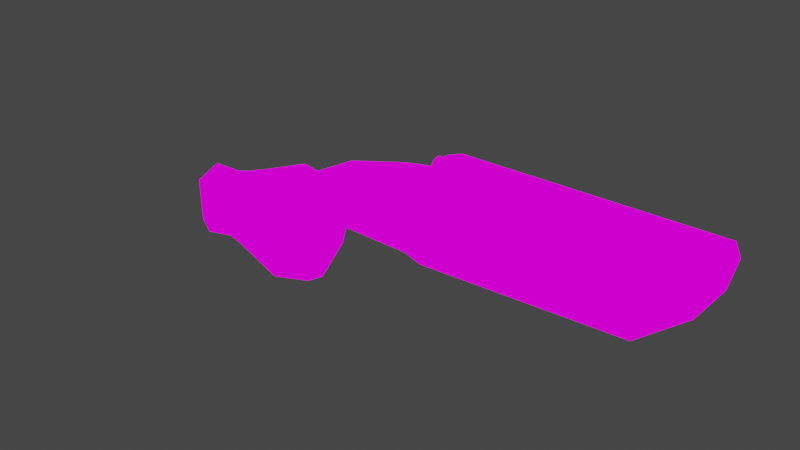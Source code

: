# Source: v_shot2.blend  (saved by Blender 2.82.7; exported with 4.5.12 LTS)
import bpy
from mathutils import Matrix  # noqa: F401  (used for matrix-valued properties, if any)

bpy.ops.wm.read_factory_settings(use_empty=True)
scene = bpy.context.scene
scene.name = 'Scene'

# ---- collections
col_collection = bpy.data.collections.new('Collection'); scene.collection.children.link(col_collection)

# ---- images (referenced by path relative to the original .blend; pixels are not part of the script)
import os
ASSET_DIR = os.environ.get("B2B_ASSET_DIR", "")  # directory of the original .blend (textures are referenced by path, not embedded)
HERE = os.path.dirname(os.path.abspath(__file__))  # packed textures are extracted next to this script under _unpacked/

def load_image(name, relpath, width, height, colorspace="sRGB"):
    """Load a texture the original file referenced (path relative to the .blend, or extracted next to this script)."""
    p = next((c for c in (os.path.join(HERE, relpath), os.path.join(ASSET_DIR, relpath)) if relpath and os.path.exists(c)), "")
    if p:
        img = bpy.data.images.load(p, check_existing=True)
        img.name = name
    else:  # same state as the original file: an image datablock whose file is absent (Cycles renders it pink)
        img = bpy.data.images.new(name, width, height)
        img.source = "FILE"
        img.filepath = "//" + (relpath or name)
    img.colorspace_settings.name = colorspace
    return img
img_f__stuf_quakespasm_openvr_models_hand_0 = load_image('F:\\stuf\\Quakespasm-OpenVR\\models\\hand_0', 'textures/hand_0.png', 1024, 1024, 'sRGB')

# ---- materials (node trees are filled in below, after node groups)
mat_f__stuf_quakespasm_openvr_models_hand = bpy.data.materials.new('F:\\stuf\\Quakespasm-OpenVR\\models\\hand')
mat_f__stuf_quakespasm_openvr_models_hand.use_transparent_shadow = False
mat_f__stuf_quakespasm_openvr_models_hand.diffuse_color = (1.0, 1.0, 1.0, 1.0)
mat_f__stuf_quakespasm_openvr_models_hand.roughness = 1.0
mat_f__stuf_quakespasm_openvr_models_hand.specular_intensity = 0.0
mat_f__stuf_quakespasm_openvr_models_hand.metallic = 1.0

# ---- material node trees
mat_f__stuf_quakespasm_openvr_models_hand.use_nodes = True; mat_f__stuf_quakespasm_openvr_models_hand.node_tree.nodes.clear()
_N = mat_f__stuf_quakespasm_openvr_models_hand.node_tree.nodes; _L = mat_f__stuf_quakespasm_openvr_models_hand.node_tree.links
n0 = _N.new('ShaderNodeOutputMaterial'); n0.name = 'Material Output'; n0.location = (200, 0)
n1 = _N.new('ShaderNodeEmission'); n1.name = 'Emission'; n1.location = (0, 0)
n2 = _N.new('ShaderNodeTexImage'); n2.name = 'Image Texture'; n2.location = (-300, 0)
n2.image = img_f__stuf_quakespasm_openvr_models_hand_0
n2.interpolation = 'Closest'
_L.new(n2.outputs[0], n1.inputs[0])
_L.new(n1.outputs[0], n0.inputs[0])
n0.is_active_output = True

# ---- world
world_world = bpy.data.worlds.new('World'); scene.world = world_world
world_world.use_nodes = True; world_world.node_tree.nodes.clear()
_N = world_world.node_tree.nodes; _L = world_world.node_tree.links
n0 = _N.new('ShaderNodeOutputWorld'); n0.name = 'World Output'; n0.location = (300, 300)
n1 = _N.new('ShaderNodeBackground'); n1.name = 'Background'; n1.location = (10, 300)
n1.inputs[0].default_value = (0.05088, 0.05088, 0.05088, 1.0)
_L.new(n1.outputs[0], n0.inputs[0])
n0.is_active_output = True
world_world.color = (0.05088, 0.05088, 0.05088)
world_world.use_sun_shadow = False
world_world.sun_shadow_jitter_overblur = 0.0

# ---- meshes
me_f__stuf_noesis_v_shot2 = bpy.data.meshes.new('F:\\stuf\\noesis\\v_shot2')
me_f__stuf_noesis_v_shot2.from_pydata([(1.385, 2.379, 1.509), (2.585, 1.668, 2.704), (1.625, 1.545, 2.545), (2.585, 0.5862, 2.704), (1.625, 0.679, 2.545), (18.1, 1.668, 0.6247), (18.1, 0.5862, 0.6247), (17.86, 2.719, -0.7296), (2.345, 1.668, 0.07549), (17.62, 1.668, -2.004), (2.345, 2.719, 1.35), (0.665, 1.112, 1.589), (1.385, 1.514, 0.5535), (2.345, 3.121, 1.35), (-4.376, 1.432, 1.031), (1.4, 1.384, -2.489), (-0.05519, 1.885, 1.589), (2.105, 3.121, -1.279), (15.22, 3.121, -3.04), (-4.136, -0.001163, 1.908), (-10.75, 1.065, -4.937), (-12.27, 0.1, -2.799), (15.46, 3.121, -0.4109), (2.585, -1.671, 2.704), (1.625, -1.547, 2.545), (2.585, -0.5886, 2.704), (1.625, -0.6813, 2.545), (18.1, -1.671, 0.6247), (18.1, -0.5886, 0.6247), (17.86, -2.722, -0.7296), (2.345, -1.671, 0.07549), (2.345, -2.722, 1.35), (17.62, -1.671, -2.004), (0.665, -1.114, 1.589), (1.385, -2.382, 1.509), (1.385, -1.516, 0.5535), (2.105, -3.124, -1.279), (-4.376, -1.432, 1.031), (-0.05519, -1.887, 1.589), (1.4, -1.386, -2.489), (15.46, -3.124, -0.4109), (15.22, -3.124, -3.04), (-10.75, -0.8648, -4.937), (1.385, -0.001163, 1.748), (2.345, -3.124, 1.35), (2.345, -1.887, 1.35), (2.585, -0.001163, 1.987), (17.86, -0.001163, -0.09227), (2.345, 1.885, 1.35), (-0.05519, -0.001163, 2.386), (-12.15, 1.955, -3.768), (-12.15, -1.755, -3.768), (1.865, 1.854, -2.553), (1.865, -1.856, -2.553), (1.4, -0.001163, -2.489), (-6.359, 1.276, -1.335), (-6.359, -1.28, -1.335), (-11.75, 0.1, -4.586), (1.865, -0.001163, -2.553), (-6.223, 2.15, -0.3162), (-6.223, -2.155, -0.3162), (17.28, -0.5886, 0.7341), (17.28, 0.5862, 0.7341), (17.64, 0.1293, 0.6858), (17.64, -0.1317, 0.6858), (17.74, 0.1293, 0.673), (17.74, -0.1317, 0.673), (17.46, 0.2766, -0.268), (17.46, -0.279, -0.268), (17.66, -0.279, -0.2952), (17.66, 0.2766, -0.2952), (2.263, -0.003545, 3.078), (2.146, -0.003545, 2.984), (2.24, -0.003545, 2.867), (2.357, -0.003545, 2.961), (2.255, 0.2617, 3.008), (2.14, 0.2086, 2.928), (2.235, 0.1556, 2.825), (2.35, 0.2086, 2.905), (2.234, 0.4558, 2.815), (2.123, 0.3639, 2.773), (2.223, 0.2721, 2.709), (2.334, 0.3639, 2.75), (2.205, 0.5269, 2.551), (2.1, 0.4208, 2.562), (2.205, 0.3147, 2.551), (2.311, 0.4208, 2.54), (2.177, 0.4558, 2.287), (2.077, 0.3639, 2.352), (2.188, 0.2721, 2.393), (2.288, 0.3639, 2.329), (2.156, 0.2617, 2.094), (2.06, 0.2086, 2.197), (2.176, 0.1556, 2.277), (2.271, 0.2086, 2.174), (2.148, -0.003545, 2.024), (2.054, -0.003545, 2.141), (2.171, -0.003545, 2.235), (2.265, -0.003545, 2.118), (2.156, -0.2687, 2.094), (2.06, -0.2157, 2.197), (2.176, -0.1627, 2.277), (2.271, -0.2157, 2.174), (2.177, -0.4629, 2.287), (2.077, -0.371, 2.352), (2.188, -0.2792, 2.393), (2.288, -0.371, 2.329), (2.205, -0.534, 2.551), (2.1, -0.4279, 2.562), (2.205, -0.3218, 2.551), (2.311, -0.4279, 2.54), (2.234, -0.4629, 2.815), (2.123, -0.371, 2.773), (2.223, -0.2792, 2.709), (2.334, -0.371, 2.75), (2.255, -0.2687, 3.008), (2.14, -0.2157, 2.928), (2.235, -0.1627, 2.825), (2.35, -0.2157, 2.905), (-9.037, 0.2219, -0.04083), (-8.577, 1.192, -0.3416), (-8.797, 0.6837, -0.259), (-8.224, 1.492, -0.575), (-7.674, 2.254, -0.7815), (-9.503, 1.353, 0.4998), (-7.784, -2.433, -0.7402), (-7.614, -2.895, -2.914), (-11.48, -2.733, -1.359), (-9.649, 1.653, -5.748), (-10.93, 1.515, -5.231), (-10.12, -0.1706, -6.083), (-11.79, 1.238, -3.044), (-11.29, 2.0, -2.234), (-12.65, 1.353, -1.733), (-8.223, 2.485, -3.151), (-6.524, 0.776, -3.963), (-7.019, 1.861, -2.782), (-7.493, 1.723, -1.151), (-8.345, 2.946, -1.196), (-8.248, -0.8864, -6.202), (-9.212, -2.664, -5.355), (-10.16, 2.208, -0.3682), (-10.43, 1.492, -2.429), (-9.761, 2.161, -1.139), (-10.12, -0.1706, -6.083), (-12.89, -1.094, -4.649), (-9.037, 0.2219, -0.04083), (-7.67, -0.3322, -0.4634), (-8.102, -1.187, 0.04602), (-8.261, -0.3091, -0.2779), (-8.79, 0.2219, -0.2068), (-6.53, -0.6324, -3.724), (-6.524, 0.776, -3.963), (-11.54, -2.087, -0.04995), (-11.16, -0.4246, 0.4833), (-5.956, 1.099, -2.022), (-5.924, -0.1475, -1.787), (-7.011, 0.753, -1.003), (-12.42, -2.826, -3.171), (-14.4, -2.941, -3.278), (-13.46, -2.549, -0.5888), (-14.36, -1.348, -4.185), (-15.84, -0.8633, -3.747), (-15.85, -2.133, -2.949), (-13.5, -1.325, -4.594), (-13.49, 0.5682, -3.958), (-13.86, 0.1065, -3.615), (-12.45, -0.8633, 0.3378), (-13.7, -0.9556, 0.2133), (-15.37, -0.6555, 0.3585), (-15.49, -2.179, -0.2625), (-12.89, -1.094, -4.649), (-11.52, 0.3835, -4.514), (-8.28, 0.3604, -6.436), (-5.956, 1.099, -2.022), (-13.5, -1.325, -4.594), (-13.42, 0.245, -0.62), (-12.94, 0.753, -2.464), (-12.45, -0.8633, 0.3378), (-13.7, -0.9556, 0.2133), (-15.37, -0.6555, 0.3585), (-15.37, 0.6144, -0.4654), (-14.36, -1.348, -4.185), (-15.84, -0.8633, -3.747), (-15.64, 0.3143, -3.11), (-12.13, 1.376, -0.4745), (-10.03, 2.462, -2.563), (-6.637, -1.787, -1.08), (-7.282, 0.1065, -0.728), (-7.224, 0.4066, -0.8685), (-11.16, -0.4246, 0.4833), (-8.855, 2.531, -1.552), (-8.28, 0.3604, -6.436), (-7.011, 0.753, -1.003), (-7.706, 1.399, -1.016), (-7.279, 0.776, -0.9939), (-8.834, 0.4528, -0.2539), (-15.85, -2.133, -2.949), (-15.66, -1.233, -1.781), (-15.49, -2.179, -0.2625), (-15.37, -0.6555, 0.3585), (-15.37, 0.6144, -0.4654), (-15.64, 0.3143, -3.11), (-15.84, -0.8633, -3.747), (-8.88, 0.8222, -0.593), (-8.729, 1.169, -0.6133), (-8.79, 0.2219, -0.2068), (-8.729, 0.245, -0.6133), (-8.853, 0.5913, -0.6763), (-7.953, 1.515, -0.8503), (-8.413, -0.3322, -0.5496), (-8.729, 0.245, -0.6133), (-8.142, 1.515, -1.117), (-8.077, 1.238, -1.205), (-7.279, 0.776, -0.9939), (-7.689, 0.6837, -1.178), (-8.523, 1.284, -0.8003), (-7.867, -0.263, -0.7822), (-7.489, 0.3374, -1.125), (-7.689, 0.6837, -1.178), (1.4, -0.6938, -2.489), (-6.359, -0.002035, -1.335), (1.4, 0.6914, -2.489), (-2.359, 1.33, -1.014), (-2.359, -1.333, -1.014), (-2.058, 2.002, -0.5369), (-2.058, -2.005, -0.5369), (-8.847, 0.04943, 0.1889), (-8.744, 1.693, -0.748), (-8.744, -1.593, -0.748), (-9.37, 2.053, -1.704), (-8.554, 1.17, -2.789), (-9.37, -1.955, -1.704), (-8.554, -1.072, -2.789)], [], [(12, 0, 10, 8), (24, 23, 25, 26), (2, 0, 11), (40, 44, 36, 41), (46, 25, 61, 28, 47), (0, 12, 11), (35, 30, 31, 34), (36, 44, 45, 53), (11, 4, 2), (228, 230, 50), (2, 4, 3, 1), (27, 28, 61, 25, 23), (51, 21, 50, 57), (4, 11, 43), (29, 31, 44, 40), (1, 10, 0, 2), (5, 1, 3, 62, 6), (34, 24, 33), (10, 7, 22, 13), (22, 40, 41, 18), (35, 34, 33), (17, 52, 48, 13), (16, 49, 46, 48), (26, 33, 24), (1, 5, 7, 10), (22, 18, 17, 13), (228, 227, 19, 14), (33, 26, 43), (19, 37, 38, 49), (229, 37, 19, 227), (46, 47, 6, 62, 3), (43, 46, 3, 4), (232, 229, 51), (38, 45, 46, 49), (43, 26, 25, 46), (23, 24, 34, 31), (14, 19, 49, 16), (23, 31, 29, 27), (53, 41, 36), (18, 52, 17), (52, 18, 41, 53, 58), (28, 27, 29, 32, 47), (6, 47, 9, 7, 5), (41, 18, 9, 32), (29, 40, 41, 32), (22, 7, 9, 18), (32, 9, 47), (20, 42, 51, 57, 50), (39, 220, 54, 222, 15, 52, 58, 53), (231, 20, 50, 230), (226, 224, 39, 53), (42, 20, 231, 55, 221, 56, 233), (55, 223, 15, 222, 54, 220, 39, 224, 56, 221), (63, 65, 66, 64), (67, 68, 69, 70), (64, 68, 67, 63), (66, 69, 68, 64), (65, 70, 69, 66), (63, 67, 70, 65), (71, 75, 76, 72), (72, 76, 77, 73), (73, 77, 78, 74), (74, 78, 75, 71), (75, 79, 80, 76), (76, 80, 81, 77), (77, 81, 82, 78), (78, 82, 79, 75), (79, 83, 84, 80), (80, 84, 85, 81), (81, 85, 86, 82), (82, 86, 83, 79), (83, 87, 88, 84), (84, 88, 89, 85), (85, 89, 90, 86), (86, 90, 87, 83), (87, 91, 92, 88), (88, 92, 93, 89), (89, 93, 94, 90), (90, 94, 91, 87), (91, 95, 96, 92), (92, 96, 97, 93), (93, 97, 98, 94), (94, 98, 95, 91), (95, 99, 100, 96), (96, 100, 101, 97), (97, 101, 102, 98), (98, 102, 99, 95), (99, 103, 104, 100), (100, 104, 105, 101), (101, 105, 106, 102), (102, 106, 103, 99), (103, 107, 108, 104), (104, 108, 109, 105), (105, 109, 110, 106), (106, 110, 107, 103), (107, 111, 112, 108), (108, 112, 113, 109), (109, 113, 114, 110), (110, 114, 111, 107), (111, 115, 116, 112), (112, 116, 117, 113), (113, 117, 118, 114), (114, 118, 115, 111), (115, 71, 72, 116), (116, 72, 73, 117), (117, 73, 74, 118), (118, 74, 71, 115), (119, 121, 120), (119, 120, 122), (119, 122, 123), (119, 123, 124), (127, 126, 125), (130, 129, 128), (133, 132, 131), (135, 128, 134), (137, 136, 123), (124, 123, 138), (126, 140, 139), (143, 142, 141), (139, 140, 144), (145, 144, 140), (148, 147, 146), (147, 149, 146), (149, 150, 146), (152, 151, 139), (154, 153, 148), (157, 156, 155), (160, 159, 158), (163, 162, 161), (166, 165, 164), (167, 153, 154), (169, 160, 168), (170, 160, 169), (165, 172, 171), (128, 173, 130), (156, 151, 152), (174, 135, 136), (136, 134, 138), (145, 140, 158), (164, 165, 171), (158, 175, 145), (127, 158, 140), (177, 176, 133), (176, 179, 178), (158, 161, 175), (160, 167, 168), (179, 181, 180), (176, 181, 179), (183, 166, 182), (184, 166, 183), (163, 160, 170), (136, 135, 134), (132, 133, 185), (165, 131, 172), (177, 166, 176), (165, 166, 177), (186, 128, 129), (137, 174, 136), (156, 157, 187), (181, 166, 184), (176, 166, 181), (156, 152, 155), (189, 188, 157), (188, 147, 157), (147, 148, 157), (148, 187, 157), (165, 177, 131), (154, 148, 146), (119, 124, 190), (160, 153, 167), (176, 185, 133), (160, 127, 153), (130, 171, 172), (153, 125, 148), (125, 187, 148), (125, 126, 187), (160, 158, 127), (126, 156, 187), (127, 125, 153), (127, 140, 126), (166, 164, 182), (142, 131, 132), (132, 141, 142), (185, 124, 141), (132, 185, 141), (126, 139, 151), (126, 151, 156), (133, 131, 177), (123, 136, 138), (163, 159, 160), (163, 161, 159), (158, 159, 161), (142, 172, 131), (186, 172, 142), (186, 134, 128), (130, 172, 129), (186, 129, 172), (191, 134, 186), (191, 138, 134), (135, 173, 128), (143, 141, 138), (143, 138, 191), (143, 186, 142), (143, 191, 186), (192, 139, 144), (152, 139, 192), (190, 176, 178), (185, 190, 124), (190, 185, 176), (137, 194, 193), (194, 195, 193), (119, 196, 121), (137, 193, 174), (124, 138, 141), (199, 198, 197), (200, 198, 199), (201, 198, 200), (202, 198, 201), (203, 198, 202), (197, 198, 203), (121, 204, 120), (204, 205, 120), (196, 119, 206), (188, 189, 147), (206, 207, 196), (207, 208, 196), (209, 194, 122), (194, 137, 122), (137, 123, 122), (149, 210, 150), (210, 211, 150), (209, 212, 194), (212, 213, 194), (189, 157, 214), (213, 208, 215), (208, 207, 215), (208, 213, 204), (213, 212, 204), (212, 216, 204), (205, 204, 216), (210, 217, 211), (217, 218, 211), (218, 219, 211), (189, 218, 147), (218, 217, 147), (196, 208, 121), (208, 204, 121), (214, 219, 189), (219, 218, 189), (194, 213, 195), (213, 215, 195), (120, 205, 122), (205, 216, 122), (122, 216, 209), (216, 212, 209), (147, 217, 149), (217, 210, 149), (15, 223, 225, 52), (56, 224, 226, 60), (233, 56, 60, 232), (223, 55, 59, 225), (48, 52, 225, 59, 14, 16), (53, 45, 38, 37, 60, 226), (55, 231, 230, 59), (42, 233, 232, 51), (60, 37, 229, 232), (14, 59, 230, 228), (50, 21, 227, 228), (51, 229, 227, 21)])
_uv = me_f__stuf_noesis_v_shot2.uv_layers.new(name='uv')
_uv.uv.foreach_set('vector', [0.676, 0.1263, 0.6894, 0.07329, 0.697, 0.1111, 0.6779, 0.1868, 0.718, 0.1263, 0.7161, 0.1868, 0.7352, 0.1868, 0.7333, 0.1263, 0.7772, 0.1263, 0.7639, 0.07329, 0.7849, 0.03546, 0.5938, 0.4592, 0.5938, 0.7619, 0.6053, 0.7619, 0.6053, 0.4592, 0.7486, 0.1338, 0.7352, 0.1868, 0.7352, 0.9152, 0.7352, 0.9662, 0.7486, 0.9132, 0.6894, 0.07329, 0.676, 0.1263, 0.6684, 0.03546, 0.676, 0.1263, 0.6779, 0.1868, 0.697, 0.1111, 0.6894, 0.07329, 0.5938, 0.8981, 0.5938, 0.7619, 0.5767, 0.7619, 0.5767, 0.9662, 0.7849, 0.03546, 0.7925, 0.1263, 0.7772, 0.1263, 0.6187, 0.5689, 0.6206, 0.5443, 0.6187, 0.4743, 0.7772, 0.1263, 0.7925, 0.1263, 0.7944, 0.1868, 0.7753, 0.1868, 0.7161, 0.9662, 0.7352, 0.9662, 0.7352, 0.9152, 0.7352, 0.1868, 0.7161, 0.1868, 0.6722, 0.4743, 0.6454, 0.4743, 0.6187, 0.4743, 0.6454, 0.4743, 0.7925, 0.1263, 0.7849, 0.03546, 0.8059, 0.07329, 0.8099, 0.1926, 0.8099, 0.7863, 0.8051, 0.7863, 0.8051, 0.3068, 0.7753, 0.1868, 0.7562, 0.1111, 0.7639, 0.07329, 0.7772, 0.1263, 0.7753, 0.9662, 0.7753, 0.1868, 0.7944, 0.1868, 0.7944, 0.9152, 0.7944, 0.9662, 0.7047, 0.07329, 0.718, 0.1263, 0.7257, 0.03546, 0.8099, 0.7863, 0.8099, 0.1926, 0.8147, 0.3068, 0.8147, 0.7863, 0.5938, 0.4592, 0.5938, 0.4592, 0.6053, 0.4592, 0.6053, 0.4592, 0.676, 0.1263, 0.6894, 0.07329, 0.6684, 0.03546, 0.613, 0.8981, 0.5958, 0.9662, 0.5958, 0.7619, 0.613, 0.7619, 0.6187, 0.8451, 0.6454, 0.8451, 0.6454, 0.9586, 0.6187, 0.9586, 0.7333, 0.1263, 0.7257, 0.03546, 0.718, 0.1263, 0.7753, 0.1868, 0.7753, 0.9662, 0.7562, 0.8905, 0.7562, 0.1111, 0.5938, 0.4592, 0.6053, 0.4592, 0.6053, 0.7619, 0.5938, 0.7619, 0.6187, 0.5689, 0.6454, 0.5689, 0.6454, 0.6635, 0.6187, 0.6635, 0.7257, 0.03546, 0.7333, 0.1263, 0.7467, 0.07329, 0.6454, 0.6635, 0.6722, 0.6635, 0.6722, 0.8451, 0.6454, 0.8451, 0.6722, 0.5689, 0.6722, 0.6635, 0.6454, 0.6635, 0.6454, 0.5689, 0.8078, 0.1338, 0.8078, 0.9132, 0.7944, 0.9662, 0.7944, 0.9152, 0.7944, 0.1868, 0.8059, 0.07329, 0.8078, 0.1338, 0.7944, 0.1868, 0.7925, 0.1263, 0.6703, 0.5443, 0.6722, 0.5689, 0.6722, 0.4743, 0.6722, 0.8451, 0.6722, 0.9586, 0.6454, 0.9586, 0.6454, 0.8451, 0.7467, 0.07329, 0.7333, 0.1263, 0.7352, 0.1868, 0.7486, 0.1338, 0.7161, 0.1868, 0.718, 0.1263, 0.7047, 0.07329, 0.697, 0.1111, 0.6187, 0.6635, 0.6454, 0.6635, 0.6454, 0.8451, 0.6187, 0.8451, 0.7161, 0.1868, 0.697, 0.1111, 0.697, 0.8905, 0.7161, 0.9662, 0.5767, 0.9662, 0.6053, 0.4592, 0.6053, 0.7619, 0.6053, 0.4592, 0.5958, 0.9662, 0.613, 0.8981, 0.5958, 0.9662, 0.6053, 0.4592, 0.6053, 0.4592, 0.5767, 0.9662, 0.5862, 0.9662, 0.6794, 0.2388, 0.6795, 0.2242, 0.6843, 0.2108, 0.6884, 0.2256, 0.6819, 0.2471, 0.6793, 0.2554, 0.6819, 0.2471, 0.6884, 0.2689, 0.6842, 0.2836, 0.6794, 0.2701, 0.6971, 0.2058, 0.6971, 0.2886, 0.6884, 0.2689, 0.6884, 0.2256, 0.6843, 0.2108, 0.6897, 0.1856, 0.6971, 0.2058, 0.6884, 0.2256, 0.6896, 0.3091, 0.6842, 0.2836, 0.6884, 0.2689, 0.6971, 0.2886, 0.6884, 0.2256, 0.6884, 0.2689, 0.6819, 0.2471, 0.6454, 0.4869, 0.6653, 0.4869, 0.6722, 0.4743, 0.6454, 0.4743, 0.6187, 0.4743, 0.6598, 0.7417, 0.6526, 0.7417, 0.6454, 0.7417, 0.6382, 0.7417, 0.631, 0.7417, 0.6263, 0.7543, 0.6454, 0.7543, 0.6645, 0.7543, 0.627, 0.5506, 0.6256, 0.4869, 0.6187, 0.4743, 0.6206, 0.5443, 0.6664, 0.6843, 0.6612, 0.678, 0.6598, 0.7417, 0.6645, 0.7543, 0.6653, 0.4869, 0.6256, 0.4869, 0.6355, 0.5506, 0.6454, 0.6143, 0.654, 0.6143, 0.6625, 0.6143, 0.6639, 0.5506, 0.6283, 0.6143, 0.6297, 0.678, 0.631, 0.7417, 0.6382, 0.7417, 0.6454, 0.7417, 0.6526, 0.7417, 0.6598, 0.7417, 0.6612, 0.678, 0.6625, 0.6143, 0.6454, 0.6143, 0.599, 0.1851, 0.5988, 0.1858, 0.5982, 0.1836, 0.5985, 0.183, 0.7788, 0.9343, 0.7508, 0.9343, 0.7508, 0.947, 0.7788, 0.947, 0.5985, 0.183, 0.5938, 0.2469, 0.5938, 0.118, 0.599, 0.1851, 0.5982, 0.1836, 0.6034, 0.2508, 0.5938, 0.2469, 0.5985, 0.183, 0.5988, 0.1858, 0.6034, 0.1218, 0.6034, 0.2508, 0.5982, 0.1836, 0.599, 0.1851, 0.5938, 0.118, 0.6034, 0.1218, 0.5988, 0.1858, 0.6229, 0.2035, 0.6227, 0.2292, 0.6032, 0.2266, 0.6034, 0.2009, 0.6034, 0.2009, 0.6032, 0.2266, 0.5837, 0.2241, 0.5839, 0.1984, 0.6618, 0.2085, 0.6616, 0.2343, 0.6422, 0.2317, 0.6424, 0.206, 0.6424, 0.206, 0.6422, 0.2317, 0.6227, 0.2292, 0.6229, 0.2035, 0.6227, 0.2292, 0.6225, 0.2549, 0.603, 0.2523, 0.6032, 0.2266, 0.6032, 0.2266, 0.603, 0.2523, 0.5835, 0.2498, 0.5837, 0.2241, 0.6616, 0.2343, 0.6614, 0.26, 0.6419, 0.2574, 0.6422, 0.2317, 0.6422, 0.2317, 0.6419, 0.2574, 0.6225, 0.2549, 0.6227, 0.2292, 0.6225, 0.2549, 0.6222, 0.2806, 0.6028, 0.2781, 0.603, 0.2523, 0.603, 0.2523, 0.6028, 0.2781, 0.5833, 0.2755, 0.5835, 0.2498, 0.6614, 0.26, 0.6612, 0.2857, 0.6417, 0.2831, 0.6419, 0.2574, 0.6419, 0.2574, 0.6417, 0.2831, 0.6222, 0.2806, 0.6225, 0.2549, 0.6222, 0.2806, 0.622, 0.3063, 0.6026, 0.3038, 0.6028, 0.2781, 0.6028, 0.2781, 0.6026, 0.3038, 0.5831, 0.3012, 0.5833, 0.2755, 0.6612, 0.2857, 0.661, 0.3114, 0.6415, 0.3088, 0.6417, 0.2831, 0.6417, 0.2831, 0.6415, 0.3088, 0.622, 0.3063, 0.6222, 0.2806, 0.622, 0.3063, 0.6218, 0.332, 0.6023, 0.3295, 0.6026, 0.3038, 0.6026, 0.3038, 0.6023, 0.3295, 0.5829, 0.3269, 0.5831, 0.3012, 0.661, 0.3114, 0.6608, 0.3371, 0.6413, 0.3346, 0.6415, 0.3088, 0.6415, 0.3088, 0.6413, 0.3346, 0.6218, 0.332, 0.622, 0.3063, 0.6218, 0.332, 0.6216, 0.3577, 0.6021, 0.3552, 0.6023, 0.3295, 0.6023, 0.3295, 0.6021, 0.3552, 0.5827, 0.3526, 0.5829, 0.3269, 0.6608, 0.3371, 0.6606, 0.3628, 0.6411, 0.3603, 0.6413, 0.3346, 0.6413, 0.3346, 0.6411, 0.3603, 0.6216, 0.3577, 0.6218, 0.332, 0.6242, 0.04919, 0.624, 0.0749, 0.6045, 0.07236, 0.6047, 0.04665, 0.6047, 0.04665, 0.6045, 0.07236, 0.585, 0.06982, 0.5852, 0.0441, 0.6631, 0.05427, 0.6629, 0.07998, 0.6434, 0.07744, 0.6436, 0.05173, 0.6436, 0.05173, 0.6434, 0.07744, 0.624, 0.0749, 0.6242, 0.04919, 0.624, 0.0749, 0.6237, 0.1006, 0.6043, 0.09807, 0.6045, 0.07236, 0.6045, 0.07236, 0.6043, 0.09807, 0.5848, 0.09553, 0.585, 0.06982, 0.6629, 0.07998, 0.6627, 0.1057, 0.6432, 0.1032, 0.6434, 0.07744, 0.6434, 0.07744, 0.6432, 0.1032, 0.6237, 0.1006, 0.624, 0.0749, 0.6237, 0.1006, 0.6235, 0.1263, 0.6041, 0.1238, 0.6043, 0.09807, 0.6043, 0.09807, 0.6041, 0.1238, 0.5846, 0.1212, 0.5848, 0.09553, 0.6627, 0.1057, 0.6625, 0.1314, 0.643, 0.1289, 0.6432, 0.1032, 0.6432, 0.1032, 0.643, 0.1289, 0.6235, 0.1263, 0.6237, 0.1006, 0.6235, 0.1263, 0.6233, 0.152, 0.6038, 0.1495, 0.6041, 0.1238, 0.6041, 0.1238, 0.6038, 0.1495, 0.5844, 0.147, 0.5846, 0.1212, 0.6625, 0.1314, 0.6623, 0.1571, 0.6428, 0.1546, 0.643, 0.1289, 0.643, 0.1289, 0.6428, 0.1546, 0.6233, 0.152, 0.6235, 0.1263, 0.6233, 0.152, 0.6231, 0.1777, 0.6036, 0.1752, 0.6038, 0.1495, 0.6038, 0.1495, 0.6036, 0.1752, 0.5842, 0.1727, 0.5844, 0.147, 0.6623, 0.1571, 0.6621, 0.1828, 0.6426, 0.1803, 0.6428, 0.1546, 0.6428, 0.1546, 0.6426, 0.1803, 0.6231, 0.1777, 0.6233, 0.152, 0.6231, 0.1777, 0.6229, 0.2035, 0.6034, 0.2009, 0.6036, 0.1752, 0.6036, 0.1752, 0.6034, 0.2009, 0.5839, 0.1984, 0.5842, 0.1727, 0.6621, 0.1828, 0.6618, 0.2085, 0.6424, 0.206, 0.6426, 0.1803, 0.6426, 0.1803, 0.6424, 0.206, 0.6229, 0.2035, 0.6231, 0.1777, 0.08594, 0.5625, 0.07812, 0.5391, 0.07031, 0.5078, 0.08594, 0.5625, 0.07031, 0.5078, 0.06445, 0.5078, 0.08594, 0.5625, 0.06445, 0.5078, 0.04688, 0.4688, 0.08594, 0.5625, 0.04688, 0.4688, 0.08984, 0.4766, 0.2363, 0.7266, 0.1738, 0.7266, 0.1934, 0.6172, 0.04492, 0.01562, 0.0625, 0.07031, 0.03906, 0.07031, 0.1133, 0.25, 0.08984, 0.2656, 0.09766, 0.1797, 0.003906, 0.2969, 0.03906, 0.07031, 0.03711, 0.3125, 0.04492, 0.5078, 0.02148, 0.3516, 0.04688, 0.4688, 0.08984, 0.4766, 0.04688, 0.4688, 0.05664, 0.4141, 0.1738, 0.7266, 0.1777, 0.9219, 0.1504, 0.9297, 0.08398, 0.3672, 0.08398, 0.2734, 0.08984, 0.3984, 0.1504, 0.9297, 0.1777, 0.9219, 0.1719, 0.9922, 0.2422, 0.9922, 0.1719, 0.9922, 0.1777, 0.9219, 0.1992, 0.5234, 0.1875, 0.4922, 0.2129, 0.4453, 0.1875, 0.4922, 0.1992, 0.4844, 0.2129, 0.4453, 0.1992, 0.4844, 0.207, 0.4453, 0.2129, 0.4453, 0.1309, 0.7109, 0.1465, 0.7188, 0.1504, 0.9297, 0.248, 0.5234, 0.2422, 0.6484, 0.1992, 0.5234, 0.168, 0.4453, 0.1484, 0.6016, 0.1328, 0.5938, 0.2637, 0.7188, 0.2734, 0.8906, 0.2402, 0.875, 0.3223, 0.8906, 0.3223, 0.9688, 0.2695, 0.9688, 0.1348, 0.1094, 0.1172, 0.1016, 0.123, 0.03125, 0.2637, 0.5781, 0.2422, 0.6484, 0.248, 0.5234, 0.3223, 0.6172, 0.2637, 0.7188, 0.2754, 0.6328, 0.3223, 0.7031, 0.2637, 0.7188, 0.3223, 0.6172, 0.1172, 0.1016, 0.08594, 0.07812, 0.1152, 0.01562, 0.03906, 0.07031, 0.007812, 0.07031, 0.04492, 0.01562, 0.1484, 0.6016, 0.1465, 0.7188, 0.1309, 0.7109, 0.005859, 0.4141, 0.003906, 0.2969, 0.02148, 0.3516, 0.02148, 0.3516, 0.03711, 0.3125, 0.05664, 0.4141, 0.2422, 0.9922, 0.1777, 0.9219, 0.2402, 0.875, 0.123, 0.03125, 0.1172, 0.1016, 0.1152, 0.01562, 0.2402, 0.875, 0.25, 0.9766, 0.2422, 0.9922, 0.2363, 0.7266, 0.2402, 0.875, 0.1777, 0.9219, 0.1191, 0.1953, 0.1406, 0.2969, 0.1133, 0.25, 0.1406, 0.2969, 0.1484, 0.375, 0.1367, 0.4297, 0.2402, 0.875, 0.2695, 0.9688, 0.25, 0.9766, 0.2637, 0.7188, 0.2637, 0.5781, 0.2754, 0.6328, 0.1484, 0.375, 0.1953, 0.3047, 0.1953, 0.3906, 0.1406, 0.2969, 0.1953, 0.3047, 0.1484, 0.375, 0.1953, 0.03906, 0.1348, 0.1094, 0.1426, 0.03906, 0.1953, 0.1094, 0.1348, 0.1094, 0.1953, 0.03906, 0.3223, 0.8906, 0.2637, 0.7188, 0.3223, 0.7031, 0.02148, 0.3516, 0.003906, 0.2969, 0.03711, 0.3125, 0.08984, 0.2656, 0.1133, 0.25, 0.1152, 0.3281, 0.1172, 0.1016, 0.09766, 0.1797, 0.08594, 0.07812, 0.1191, 0.1953, 0.1348, 0.1094, 0.1406, 0.2969, 0.1172, 0.1016, 0.1348, 0.1094, 0.1191, 0.1953, 0.07031, 0.2812, 0.03906, 0.07031, 0.0625, 0.07031, 0.04492, 0.5078, 0.005859, 0.4141, 0.02148, 0.3516, 0.1484, 0.6016, 0.168, 0.4453, 0.1699, 0.6016, 0.1953, 0.3047, 0.1348, 0.1094, 0.1953, 0.1094, 0.1406, 0.2969, 0.1348, 0.1094, 0.1953, 0.3047, 0.1484, 0.6016, 0.1309, 0.7109, 0.1328, 0.5938, 0.1738, 0.4531, 0.1738, 0.4766, 0.168, 0.4453, 0.1738, 0.4766, 0.1875, 0.4922, 0.168, 0.4453, 0.1875, 0.4922, 0.1992, 0.5234, 0.168, 0.4453, 0.1992, 0.5234, 0.1699, 0.6016, 0.168, 0.4453, 0.1172, 0.1016, 0.1191, 0.1953, 0.09766, 0.1797, 0.248, 0.5234, 0.1992, 0.5234, 0.2129, 0.4453, 0.08594, 0.5625, 0.08984, 0.4766, 0.1211, 0.4844, 0.2637, 0.7188, 0.2422, 0.6484, 0.2637, 0.5781, 0.1406, 0.2969, 0.1152, 0.3281, 0.1133, 0.25, 0.2637, 0.7188, 0.2363, 0.7266, 0.2422, 0.6484, 0.04492, 0.01562, 0.1152, 0.01562, 0.08594, 0.07812, 0.2422, 0.6484, 0.1934, 0.6172, 0.1992, 0.5234, 0.1934, 0.6172, 0.1699, 0.6016, 0.1992, 0.5234, 0.1934, 0.6172, 0.1738, 0.7266, 0.1699, 0.6016, 0.2637, 0.7188, 0.2402, 0.875, 0.2363, 0.7266, 0.1738, 0.7266, 0.1484, 0.6016, 0.1699, 0.6016, 0.2363, 0.7266, 0.1934, 0.6172, 0.2422, 0.6484, 0.2363, 0.7266, 0.1777, 0.9219, 0.1738, 0.7266, 0.1348, 0.1094, 0.123, 0.03125, 0.1426, 0.03906, 0.08398, 0.2734, 0.09766, 0.1797, 0.08984, 0.2656, 0.08984, 0.2656, 0.08984, 0.3984, 0.08398, 0.2734, 0.1152, 0.3281, 0.08984, 0.4766, 0.08984, 0.3984, 0.08984, 0.2656, 0.1152, 0.3281, 0.08984, 0.3984, 0.1738, 0.7266, 0.1504, 0.9297, 0.1465, 0.7188, 0.1738, 0.7266, 0.1465, 0.7188, 0.1484, 0.6016, 0.1133, 0.25, 0.09766, 0.1797, 0.1191, 0.1953, 0.04688, 0.4688, 0.02148, 0.3516, 0.05664, 0.4141, 0.3223, 0.8906, 0.2734, 0.8906, 0.2637, 0.7188, 0.3223, 0.8906, 0.2695, 0.9688, 0.2734, 0.8906, 0.2402, 0.875, 0.2734, 0.8906, 0.2695, 0.9688, 0.08398, 0.2734, 0.08594, 0.07812, 0.09766, 0.1797, 0.07031, 0.2812, 0.08594, 0.07812, 0.08398, 0.2734, 0.07031, 0.2812, 0.03711, 0.3125, 0.03906, 0.07031, 0.04492, 0.01562, 0.08594, 0.07812, 0.0625, 0.07031, 0.07031, 0.2812, 0.0625, 0.07031, 0.08594, 0.07812, 0.0625, 0.3672, 0.03711, 0.3125, 0.07031, 0.2812, 0.0625, 0.3672, 0.05664, 0.4141, 0.03711, 0.3125, 0.003906, 0.2969, 0.007812, 0.07031, 0.03906, 0.07031, 0.08398, 0.3672, 0.08984, 0.3984, 0.05664, 0.4141, 0.08398, 0.3672, 0.05664, 0.4141, 0.0625, 0.3672, 0.08398, 0.3672, 0.07031, 0.2812, 0.08398, 0.2734, 0.08398, 0.3672, 0.0625, 0.3672, 0.07031, 0.2812, 0.1348, 0.9375, 0.1504, 0.9297, 0.1719, 0.9922, 0.1309, 0.7109, 0.1504, 0.9297, 0.1348, 0.9375, 0.1211, 0.4844, 0.1406, 0.2969, 0.1367, 0.4297, 0.1152, 0.3281, 0.1211, 0.4844, 0.08984, 0.4766, 0.1211, 0.4844, 0.1152, 0.3281, 0.1406, 0.2969, 0.04492, 0.5078, 0.05273, 0.5156, 0.04102, 0.5625, 0.05273, 0.5156, 0.04492, 0.5625, 0.04102, 0.5625, 0.08594, 0.5625, 0.08008, 0.5547, 0.07812, 0.5391, 0.04492, 0.5078, 0.04102, 0.5625, 0.005859, 0.4141, 0.08984, 0.4766, 0.05664, 0.4141, 0.08984, 0.3984, 0.1309, 0.4297, 0.125, 0.3203, 0.1465, 0.2734, 0.1035, 0.4297, 0.125, 0.3203, 0.1309, 0.4297, 0.08984, 0.3516, 0.125, 0.3203, 0.1035, 0.4297, 0.1094, 0.2031, 0.125, 0.3203, 0.08984, 0.3516, 0.1309, 0.1953, 0.125, 0.3203, 0.1094, 0.2031, 0.1465, 0.2734, 0.125, 0.3203, 0.1309, 0.1953, 0.07812, 0.5391, 0.07812, 0.5391, 0.07031, 0.5078, 0.07812, 0.5391, 0.07031, 0.5078, 0.07031, 0.5078, 0.08008, 0.5547, 0.08594, 0.5625, 0.08008, 0.5625, 0.1738, 0.4766, 0.1738, 0.4531, 0.1875, 0.4922, 0.08008, 0.5625, 0.08008, 0.5625, 0.08008, 0.5547, 0.08008, 0.5625, 0.08008, 0.5547, 0.08008, 0.5547, 0.05469, 0.5078, 0.05273, 0.5156, 0.06445, 0.5078, 0.05273, 0.5156, 0.04492, 0.5078, 0.06445, 0.5078, 0.04492, 0.5078, 0.04688, 0.4688, 0.06445, 0.5078, 0.1992, 0.4844, 0.1992, 0.4844, 0.207, 0.4453, 0.1992, 0.4844, 0.207, 0.4453, 0.207, 0.4453, 0.05469, 0.5078, 0.05469, 0.5078, 0.05273, 0.5156, 0.05469, 0.5078, 0.05273, 0.5156, 0.05273, 0.5156, 0.1738, 0.4531, 0.168, 0.4453, 0.1719, 0.4453, 0.05273, 0.5156, 0.08008, 0.5547, 0.04492, 0.5625, 0.08008, 0.5547, 0.08008, 0.5625, 0.04492, 0.5625, 0.08008, 0.5547, 0.05273, 0.5156, 0.07812, 0.5391, 0.05273, 0.5156, 0.05469, 0.5078, 0.07812, 0.5391, 0.05469, 0.5078, 0.06445, 0.5078, 0.07812, 0.5391, 0.07031, 0.5078, 0.07812, 0.5391, 0.06445, 0.5078, 0.1992, 0.4844, 0.1875, 0.4922, 0.207, 0.4453, 0.1875, 0.4922, 0.1738, 0.4531, 0.207, 0.4453, 0.1738, 0.4531, 0.1719, 0.4453, 0.207, 0.4453, 0.1738, 0.4531, 0.1738, 0.4531, 0.1875, 0.4922, 0.1738, 0.4531, 0.1875, 0.4922, 0.1875, 0.4922, 0.08008, 0.5547, 0.08008, 0.5547, 0.07812, 0.5391, 0.08008, 0.5547, 0.07812, 0.5391, 0.07812, 0.5391, 0.1719, 0.4453, 0.1719, 0.4453, 0.1738, 0.4531, 0.1719, 0.4453, 0.1738, 0.4531, 0.1738, 0.4531, 0.05273, 0.5156, 0.05273, 0.5156, 0.04492, 0.5625, 0.05273, 0.5156, 0.04492, 0.5625, 0.04492, 0.5625, 0.07031, 0.5078, 0.07031, 0.5078, 0.06445, 0.5078, 0.07031, 0.5078, 0.06445, 0.5078, 0.06445, 0.5078, 0.06445, 0.5078, 0.06445, 0.5078, 0.05469, 0.5078, 0.06445, 0.5078, 0.05469, 0.5078, 0.05469, 0.5078, 0.1875, 0.4922, 0.1875, 0.4922, 0.1992, 0.4844, 0.1875, 0.4922, 0.1992, 0.4844, 0.1992, 0.4844, 0.631, 0.7417, 0.6297, 0.678, 0.6244, 0.6843, 0.6263, 0.7543, 0.6625, 0.6143, 0.6612, 0.678, 0.6664, 0.6843, 0.6684, 0.6143, 0.6639, 0.5506, 0.6625, 0.6143, 0.6684, 0.6143, 0.6703, 0.5443, 0.6297, 0.678, 0.6283, 0.6143, 0.6225, 0.6143, 0.6244, 0.6843, 0.6187, 0.9586, 0.6263, 0.7543, 0.6244, 0.6843, 0.6225, 0.6143, 0.6187, 0.6635, 0.6187, 0.8451, 0.6645, 0.7543, 0.6722, 0.9586, 0.6722, 0.8451, 0.6722, 0.6635, 0.6684, 0.6143, 0.6664, 0.6843, 0.6283, 0.6143, 0.627, 0.5506, 0.6206, 0.5443, 0.6225, 0.6143, 0.6653, 0.4869, 0.6639, 0.5506, 0.6703, 0.5443, 0.6722, 0.4743, 0.6684, 0.6143, 0.6722, 0.6635, 0.6722, 0.5689, 0.6703, 0.5443, 0.6187, 0.6635, 0.6225, 0.6143, 0.6206, 0.5443, 0.6187, 0.5689, 0.6187, 0.4743, 0.6454, 0.4743, 0.6454, 0.5689, 0.6187, 0.5689, 0.6722, 0.4743, 0.6722, 0.5689, 0.6454, 0.5689, 0.6454, 0.4743])
me_f__stuf_noesis_v_shot2.materials.append(mat_f__stuf_quakespasm_openvr_models_hand)
me_f__stuf_noesis_v_shot2.use_remesh_fix_poles = True
me_f__stuf_noesis_v_shot2.use_remesh_preserve_attributes = False
me_f__stuf_noesis_v_shot2.use_mirror_vertex_groups = False
me_f__stuf_noesis_v_shot2.update()

# ---- objects
ob_f__stuf_noesis_v_shot2 = bpy.data.objects.new('F:\\stuf\\noesis\\v_shot2', me_f__stuf_noesis_v_shot2)

# ---- transforms, parenting, visibility, modifiers, constraints
ob_f__stuf_noesis_v_shot2.location = (10.71, -0.004273, 4.775)
ob_f__stuf_noesis_v_shot2.rotation_euler = (0.0, -0.1335, 0.0)
ob_f__stuf_noesis_v_shot2.lineart.crease_threshold = 0.0
_vg = ob_f__stuf_noesis_v_shot2.vertex_groups.new(name='ring')
_vg = ob_f__stuf_noesis_v_shot2.vertex_groups.new(name='Group')
_vg = ob_f__stuf_noesis_v_shot2.vertex_groups.new(name='hand')
_vg = ob_f__stuf_noesis_v_shot2.vertex_groups.new(name='gun')

# ---- collection membership
scene.collection.objects.link(ob_f__stuf_noesis_v_shot2)

# ---- scene / render settings (as saved in the file)
scene.frame_start = 1; scene.frame_end = 9; scene.frame_set(9)
scene.render.engine = 'BLENDER_EEVEE_NEXT'
scene.cycles.use_denoising = False
scene.cycles.samples = 128
scene.cycles.sampling_pattern = 'TABULATED_SOBOL'
scene.cycles.use_adaptive_sampling = False
scene.cycles.use_light_tree = False
scene.view_settings.view_transform = 'Filmic'
bpy.context.view_layer.update()

# ---- added for rendering (the .blend has no active camera): camera
cam_auto = bpy.data.cameras.new('AutoCamera')
cam_auto.lens = 50.0
cam_auto.sensor_width = 36.0
cam_auto.clip_end = 1000.0
ob_auto_camera = bpy.data.objects.new('AutoCamera', cam_auto)
scene.collection.objects.link(ob_auto_camera)
ob_auto_camera.location = (45.4893, -42.6697, 31.623)
ob_auto_camera.rotation_euler = (1.09748, -7.21219e-08, 0.694738)
scene.camera = ob_auto_camera
bpy.context.view_layer.update()

